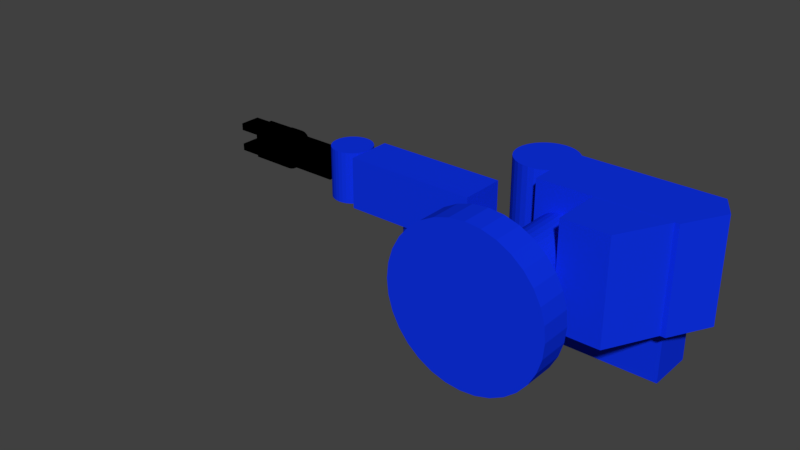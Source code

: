 # Source: ScorbotERIX_V2.blend  (saved by Blender 3.6.11; exported with 4.5.12 LTS)
import bpy
from mathutils import Matrix  # noqa: F401  (used for matrix-valued properties, if any)

bpy.ops.wm.read_factory_settings(use_empty=True)
scene = bpy.context.scene
scene.name = 'Scene'

# ---- collections
col_collection_1 = bpy.data.collections.new('Collection 1'); scene.collection.children.link(col_collection_1)

# ---- materials (node trees are filled in below, after node groups)
mat_blue = bpy.data.materials.new('Blue')
mat_blue.alpha_threshold = 0.0
mat_blue.use_transparent_shadow = False
mat_blue.diffuse_color = (0.004585, 0.03178, 0.8, 1.0)
mat_blue.roughness = 0.5
mat_black = bpy.data.materials.new('Black')
mat_black.alpha_threshold = 0.0
mat_black.use_transparent_shadow = False
mat_black.diffuse_color = (0.0, 0.0, 0.0, 1.0)
mat_black.roughness = 0.5

# ---- material node trees

# ---- world
world_world = bpy.data.worlds.new('World'); scene.world = world_world
world_world.color = (0.05088, 0.05088, 0.05088)
world_world.use_sun_shadow = False
world_world.sun_shadow_jitter_overblur = 0.0
world_world.cycles.sampling_method = 'MANUAL'

# ---- meshes
me_cylinder = bpy.data.meshes.new('Cylinder')
me_cylinder.from_pydata([(-16.5, 3.277, -7.213e-07), (-16.5, -3.277, -7.213e-07), (-16.19, 3.277, -3.219), (-16.19, -3.277, -3.219), (-15.25, 3.277, -6.315), (-15.25, -3.277, -6.315), (-13.72, 3.277, -9.168), (-13.72, -3.277, -9.168), (-11.67, 3.277, -11.67), (-11.67, -3.277, -11.67), (-9.168, 3.277, -13.72), (-9.168, -3.277, -13.72), (-6.315, 3.277, -15.25), (-6.315, -3.277, -15.25), (-3.219, 3.277, -16.19), (-3.219, -3.277, -16.19), (-1.944e-06, 3.277, -16.5), (8.948e-07, -3.277, -16.5), (3.219, 3.277, -16.19), (3.219, -3.277, -16.19), (6.315, 3.277, -15.25), (6.315, -3.277, -15.25), (9.168, 3.277, -13.72), (9.168, -3.277, -13.72), (11.67, 3.277, -11.67), (11.67, -3.277, -11.67), (13.72, 3.277, -9.168), (13.72, -3.277, -9.168), (15.25, 3.277, -6.315), (15.25, -3.277, -6.315), (16.19, 3.277, -3.219), (16.19, -3.277, -3.219), (16.5, 3.277, 6.098e-06), (16.5, -3.277, 6.098e-06), (16.19, 3.277, 3.219), (16.19, -3.277, 3.219), (15.25, 3.277, 6.315), (15.25, -3.277, 6.315), (13.72, 3.277, 9.168), (13.72, -3.277, 9.168), (11.67, 3.277, 11.67), (11.67, -3.277, 11.67), (9.168, 3.277, 13.72), (9.168, -3.277, 13.72), (6.315, 3.277, 15.25), (6.315, -3.277, 15.25), (3.219, 3.277, 16.19), (3.219, -3.277, 16.19), (-1.808e-05, 3.277, 16.5), (-1.524e-05, -3.277, 16.5), (-3.219, 3.277, 16.19), (-3.219, -3.277, 16.19), (-6.315, 3.277, 15.25), (-6.315, -3.277, 15.25), (-9.168, 3.277, 13.72), (-9.168, -3.277, 13.72), (-11.67, 3.277, 11.67), (-11.67, -3.277, 11.67), (-13.72, 3.277, 9.168), (-13.72, -3.277, 9.168), (-15.25, 3.277, 6.315), (-15.25, -3.277, 6.315), (-16.19, 3.277, 3.219), (-16.19, -3.277, 3.219)], [], [(0, 2, 3, 1), (2, 4, 5, 3), (4, 6, 7, 5), (6, 8, 9, 7), (8, 10, 11, 9), (10, 12, 13, 11), (12, 14, 15, 13), (14, 16, 17, 15), (16, 18, 19, 17), (18, 20, 21, 19), (20, 22, 23, 21), (22, 24, 25, 23), (24, 26, 27, 25), (26, 28, 29, 27), (28, 30, 31, 29), (30, 32, 33, 31), (32, 34, 35, 33), (34, 36, 37, 35), (36, 38, 39, 37), (38, 40, 41, 39), (40, 42, 43, 41), (42, 44, 45, 43), (44, 46, 47, 45), (46, 48, 49, 47), (48, 50, 51, 49), (50, 52, 53, 51), (52, 54, 55, 53), (54, 56, 57, 55), (56, 58, 59, 57), (58, 60, 61, 59), (3, 5, 7, 9, 11, 13, 15, 17, 19, 21, 23, 25, 27, 29, 31, 33, 35, 37, 39, 41, 43, 45, 47, 49, 51, 53, 55, 57, 59, 61, 63, 1), (60, 62, 63, 61), (62, 0, 1, 63), (0, 62, 60, 58, 56, 54, 52, 50, 48, 46, 44, 42, 40, 38, 36, 34, 32, 30, 28, 26, 24, 22, 20, 18, 16, 14, 12, 10, 8, 6, 4, 2)])
me_cylinder.materials.append(mat_blue)
me_cylinder.use_remesh_preserve_volume = False
me_cylinder.use_remesh_preserve_attributes = False
me_cylinder.use_mirror_vertex_groups = False
me_cylinder.update()
me_cylinder_002 = bpy.data.meshes.new('Cylinder.002')
me_cylinder_002.from_pydata([(6.127, -5.525, 2.678e-07), (6.127, 5.525, 2.678e-07), (6.009, -5.525, 1.195), (6.009, 5.525, 1.195), (5.66, -5.525, 2.345), (5.66, 5.525, 2.345), (5.094, -5.525, 3.404), (5.094, 5.525, 3.404), (4.332, -5.525, 4.332), (4.332, 5.525, 4.332), (3.404, -5.525, 5.094), (3.404, 5.525, 5.094), (2.345, -5.525, 5.66), (2.345, 5.525, 5.66), (1.195, -5.525, 6.009), (1.195, 5.525, 6.009), (2.588e-06, -5.525, 6.127), (-2.198e-06, 5.525, 6.127), (-1.195, -5.525, 6.009), (-1.195, 5.525, 6.009), (-2.345, -5.525, 5.66), (-2.345, 5.525, 5.66), (-3.404, -5.525, 5.094), (-3.404, 5.525, 5.094), (-4.332, -5.525, 4.332), (-4.332, 5.525, 4.332), (-5.094, -5.525, 3.404), (-5.094, 5.525, 3.404), (-5.66, -5.525, 2.345), (-5.66, 5.525, 2.345), (-6.009, -5.525, 1.195), (-6.009, 5.525, 1.195), (-6.127, -5.525, -2.264e-06), (-6.127, 5.525, -2.264e-06), (-6.009, -5.525, -1.195), (-6.009, 5.525, -1.195), (-5.66, -5.525, -2.345), (-5.66, 5.525, -2.345), (-5.094, -5.525, -3.404), (-5.094, 5.525, -3.404), (-4.332, -5.525, -4.332), (-4.332, 5.525, -4.332), (-3.404, -5.525, -5.094), (-3.404, 5.525, -5.094), (-2.345, -5.525, -5.66), (-2.345, 5.525, -5.66), (-1.195, -5.525, -6.009), (-1.195, 5.525, -6.009), (8.577e-06, -5.525, -6.127), (3.791e-06, 5.525, -6.127), (1.195, -5.525, -6.009), (1.195, 5.525, -6.009), (2.345, -5.525, -5.66), (2.345, 5.525, -5.66), (3.404, -5.525, -5.094), (3.404, 5.525, -5.094), (4.332, -5.525, -4.332), (4.332, 5.525, -4.332), (5.094, -5.525, -3.404), (5.094, 5.525, -3.404), (5.66, -5.525, -2.345), (5.66, 5.525, -2.345), (6.009, -5.525, -1.195), (6.009, 5.525, -1.195)], [], [(0, 1, 3, 2), (2, 3, 5, 4), (4, 5, 7, 6), (6, 7, 9, 8), (8, 9, 11, 10), (10, 11, 13, 12), (12, 13, 15, 14), (14, 15, 17, 16), (16, 17, 19, 18), (18, 19, 21, 20), (20, 21, 23, 22), (22, 23, 25, 24), (24, 25, 27, 26), (26, 27, 29, 28), (28, 29, 31, 30), (30, 31, 33, 32), (32, 33, 35, 34), (34, 35, 37, 36), (36, 37, 39, 38), (38, 39, 41, 40), (40, 41, 43, 42), (42, 43, 45, 44), (44, 45, 47, 46), (46, 47, 49, 48), (48, 49, 51, 50), (50, 51, 53, 52), (52, 53, 55, 54), (54, 55, 57, 56), (56, 57, 59, 58), (58, 59, 61, 60), (3, 1, 63, 61, 59, 57, 55, 53, 51, 49, 47, 45, 43, 41, 39, 37, 35, 33, 31, 29, 27, 25, 23, 21, 19, 17, 15, 13, 11, 9, 7, 5), (60, 61, 63, 62), (62, 63, 1, 0), (0, 2, 4, 6, 8, 10, 12, 14, 16, 18, 20, 22, 24, 26, 28, 30, 32, 34, 36, 38, 40, 42, 44, 46, 48, 50, 52, 54, 56, 58, 60, 62)])
me_cylinder_002.materials.append(mat_blue)
me_cylinder_002.use_remesh_preserve_volume = False
me_cylinder_002.use_remesh_preserve_attributes = False
me_cylinder_002.use_mirror_vertex_groups = False
me_cylinder_002.update()
me_cube_001 = bpy.data.meshes.new('Cube.001')
me_cube_001.from_pydata([(-7.723, -5.525, -11.4), (-7.723, 5.525, -11.4), (2.428, -5.525, -11.4), (8.29, 5.525, -11.4), (-7.723, -5.525, 11.4), (-7.723, 5.525, 11.4), (2.428, -5.525, 11.4), (8.29, 5.525, 11.4)], [], [(0, 1, 3, 2), (2, 3, 7, 6), (6, 7, 5, 4), (4, 5, 1, 0), (2, 6, 4, 0), (7, 3, 1, 5)])
me_cube_001.materials.append(mat_blue)
me_cube_001.use_remesh_preserve_volume = False
me_cube_001.use_remesh_preserve_attributes = False
me_cube_001.use_mirror_vertex_groups = False
me_cube_001.update()
me_cylinder_003 = bpy.data.meshes.new('Cylinder.003')
me_cylinder_003.from_pydata([(6.702, 4.358e-06, -16.18), (6.702, 3.668e-06, 7.505), (6.573, -1.307, -16.18), (6.573, -1.307, 7.505), (6.191, -2.565, -16.18), (6.191, -2.565, 7.505), (5.572, -3.723, -16.18), (5.572, -3.723, 7.505), (4.739, -4.739, -16.18), (4.739, -4.739, 7.505), (3.723, -5.572, -16.18), (3.723, -5.572, 7.505), (2.565, -6.191, -16.18), (2.565, -6.191, 7.505), (1.307, -6.573, -16.18), (1.307, -6.573, 7.505), (1.513e-06, -6.702, -16.18), (5.458e-06, -6.702, 7.505), (-1.307, -6.573, -16.18), (-1.307, -6.573, 7.505), (-2.565, -6.191, -16.18), (-2.565, -6.191, 7.505), (-3.723, -5.572, -16.18), (-3.723, -5.572, 7.505), (-4.739, -4.739, -16.18), (-4.739, -4.739, 7.505), (-5.572, -3.723, -16.18), (-5.572, -3.723, 7.505), (-6.191, -2.565, -16.18), (-6.191, -2.565, 7.505), (-6.573, -1.307, -16.18), (-6.573, -1.307, 7.505), (-6.702, -8.613e-07, -16.18), (-6.702, -1.551e-06, 7.505), (-6.573, 1.307, -16.18), (-6.573, 1.307, 7.505), (-6.191, 2.565, -16.18), (-6.191, 2.565, 7.505), (-5.572, 3.723, -16.18), (-5.572, 3.723, 7.505), (-4.739, 4.739, -16.18), (-4.739, 4.739, 7.505), (-3.723, 5.572, -16.18), (-3.723, 5.572, 7.505), (-2.565, 6.191, -16.18), (-2.565, 6.191, 7.505), (-1.307, 6.573, -16.18), (-1.307, 6.573, 7.505), (7.467e-08, 6.702, -16.18), (4.02e-06, 6.702, 7.505), (1.307, 6.573, -16.18), (1.307, 6.573, 7.505), (2.565, 6.191, -16.18), (2.565, 6.191, 7.505), (3.723, 5.572, -16.18), (3.723, 5.572, 7.505), (4.739, 4.739, -16.18), (4.739, 4.739, 7.505), (5.572, 3.723, -16.18), (5.572, 3.723, 7.505), (6.191, 2.565, -16.18), (6.191, 2.565, 7.505), (6.573, 1.307, -16.18), (6.573, 1.307, 7.505)], [], [(0, 1, 3, 2), (2, 3, 5, 4), (4, 5, 7, 6), (6, 7, 9, 8), (8, 9, 11, 10), (10, 11, 13, 12), (12, 13, 15, 14), (14, 15, 17, 16), (16, 17, 19, 18), (18, 19, 21, 20), (20, 21, 23, 22), (22, 23, 25, 24), (24, 25, 27, 26), (26, 27, 29, 28), (28, 29, 31, 30), (30, 31, 33, 32), (32, 33, 35, 34), (34, 35, 37, 36), (36, 37, 39, 38), (38, 39, 41, 40), (40, 41, 43, 42), (42, 43, 45, 44), (44, 45, 47, 46), (46, 47, 49, 48), (48, 49, 51, 50), (50, 51, 53, 52), (52, 53, 55, 54), (54, 55, 57, 56), (56, 57, 59, 58), (58, 59, 61, 60), (3, 1, 63, 61, 59, 57, 55, 53, 51, 49, 47, 45, 43, 41, 39, 37, 35, 33, 31, 29, 27, 25, 23, 21, 19, 17, 15, 13, 11, 9, 7, 5), (60, 61, 63, 62), (62, 63, 1, 0), (0, 2, 4, 6, 8, 10, 12, 14, 16, 18, 20, 22, 24, 26, 28, 30, 32, 34, 36, 38, 40, 42, 44, 46, 48, 50, 52, 54, 56, 58, 60, 62)])
me_cylinder_003.materials.append(mat_blue)
me_cylinder_003.use_remesh_preserve_volume = False
me_cylinder_003.use_remesh_preserve_attributes = False
me_cylinder_003.use_mirror_vertex_groups = False
me_cylinder_003.update()
me_cylinder_004 = bpy.data.meshes.new('Cylinder.004')
me_cylinder_004.from_pydata([(5.357, 3.597e-06, -5.357), (5.357, 1.474e-06, 7.589), (5.254, -1.045, -5.357), (5.254, -1.045, 7.589), (4.949, -2.05, -5.357), (4.949, -2.05, 7.589), (4.454, -2.976, -5.357), (4.454, -2.976, 7.589), (3.788, -3.788, -5.357), (3.788, -3.788, 7.589), (2.976, -4.454, -5.357), (2.976, -4.454, 7.589), (2.05, -4.949, -5.357), (2.05, -4.949, 7.589), (1.045, -5.254, -5.357), (1.045, -5.254, 7.589), (4.939e-06, -5.357, -5.357), (7.201e-07, -5.357, 7.589), (-1.045, -5.254, -5.357), (-1.045, -5.254, 7.589), (-2.05, -4.949, -5.357), (-2.05, -4.949, 7.589), (-2.976, -4.454, -5.357), (-2.976, -4.454, 7.589), (-3.788, -3.788, -5.357), (-3.788, -3.788, 7.589), (-4.454, -2.976, -5.357), (-4.454, -2.976, 7.589), (-4.949, -2.05, -5.357), (-4.949, -2.05, 7.589), (-5.254, -1.045, -5.357), (-5.254, -1.045, 7.589), (-5.357, -2.342e-07, -5.357), (-5.357, -2.358e-06, 7.589), (-5.254, 1.045, -5.357), (-5.254, 1.045, 7.589), (-4.949, 2.05, -5.357), (-4.949, 2.05, 7.589), (-4.454, 2.976, -5.357), (-4.454, 2.976, 7.589), (-3.788, 3.788, -5.357), (-3.788, 3.788, 7.589), (-2.976, 4.454, -5.357), (-2.976, 4.454, 7.589), (-2.05, 4.949, -5.357), (-2.05, 4.949, 7.589), (-1.045, 5.254, -5.357), (-1.045, 5.254, 7.589), (4.13e-06, 5.357, -5.357), (-8.879e-08, 5.357, 7.589), (1.045, 5.254, -5.357), (1.045, 5.254, 7.589), (2.05, 4.949, -5.357), (2.05, 4.949, 7.589), (2.976, 4.454, -5.357), (2.976, 4.454, 7.589), (3.788, 3.788, -5.357), (3.788, 3.788, 7.589), (4.454, 2.976, -5.357), (4.454, 2.976, 7.589), (4.949, 2.05, -5.357), (4.949, 2.05, 7.589), (5.254, 1.045, -5.357), (5.254, 1.045, 7.589)], [], [(0, 1, 3, 2), (2, 3, 5, 4), (4, 5, 7, 6), (6, 7, 9, 8), (8, 9, 11, 10), (10, 11, 13, 12), (12, 13, 15, 14), (14, 15, 17, 16), (16, 17, 19, 18), (18, 19, 21, 20), (20, 21, 23, 22), (22, 23, 25, 24), (24, 25, 27, 26), (26, 27, 29, 28), (28, 29, 31, 30), (30, 31, 33, 32), (32, 33, 35, 34), (34, 35, 37, 36), (36, 37, 39, 38), (38, 39, 41, 40), (40, 41, 43, 42), (42, 43, 45, 44), (44, 45, 47, 46), (46, 47, 49, 48), (48, 49, 51, 50), (50, 51, 53, 52), (52, 53, 55, 54), (54, 55, 57, 56), (56, 57, 59, 58), (58, 59, 61, 60), (3, 1, 63, 61, 59, 57, 55, 53, 51, 49, 47, 45, 43, 41, 39, 37, 35, 33, 31, 29, 27, 25, 23, 21, 19, 17, 15, 13, 11, 9, 7, 5), (60, 61, 63, 62), (62, 63, 1, 0), (0, 2, 4, 6, 8, 10, 12, 14, 16, 18, 20, 22, 24, 26, 28, 30, 32, 34, 36, 38, 40, 42, 44, 46, 48, 50, 52, 54, 56, 58, 60, 62)])
me_cylinder_004.materials.append(mat_blue)
me_cylinder_004.use_remesh_preserve_volume = False
me_cylinder_004.use_remesh_preserve_attributes = False
me_cylinder_004.use_mirror_vertex_groups = False
me_cylinder_004.update()
me_cylinder_005 = bpy.data.meshes.new('Cylinder.005')
me_cylinder_005.from_pydata([(4.806, 3.268e-06, -5.077), (4.806, 1.264e-06, 7.193), (4.713, -0.9376, -5.077), (4.713, -0.9376, 7.193), (4.44, -1.839, -5.077), (4.44, -1.839, 7.193), (3.996, -2.67, -5.077), (3.996, -2.67, 7.193), (3.398, -3.398, -5.077), (3.398, -3.398, 7.193), (2.67, -3.996, -5.077), (2.67, -3.996, 7.193), (1.839, -4.44, -5.077), (1.839, -4.44, 7.193), (0.9376, -4.713, -5.077), (0.9376, -4.713, 7.193), (2.098e-06, -4.806, -5.077), (3.951e-06, -4.806, 7.193), (-0.9376, -4.713, -5.077), (-0.9376, -4.713, 7.193), (-1.839, -4.44, -5.077), (-1.839, -4.44, 7.193), (-2.67, -3.996, -5.077), (-2.67, -3.996, 7.193), (-3.398, -3.398, -5.077), (-3.398, -3.398, 7.193), (-3.996, -2.67, -5.077), (-3.996, -2.67, 7.193), (-4.44, -1.839, -5.077), (-4.44, -1.839, 7.193), (-4.713, -0.9376, -5.077), (-4.713, -0.9376, 7.193), (-4.806, -1.691e-07, -5.077), (-4.806, -2.173e-06, 7.193), (-4.713, 0.9376, -5.077), (-4.713, 0.9376, 7.193), (-4.44, 1.839, -5.077), (-4.44, 1.839, 7.193), (-3.996, 2.67, -5.077), (-3.996, 2.67, 7.193), (-3.398, 3.398, -5.077), (-3.398, 3.398, 7.193), (-2.67, 3.996, -5.077), (-2.67, 3.996, 7.193), (-1.839, 4.44, -5.077), (-1.839, 4.44, 7.193), (-0.9376, 4.713, -5.077), (-0.9376, 4.713, 7.193), (1.372e-06, 4.806, -5.077), (3.225e-06, 4.806, 7.193), (0.9376, 4.713, -5.077), (0.9376, 4.713, 7.193), (1.839, 4.44, -5.077), (1.839, 4.44, 7.193), (2.67, 3.996, -5.077), (2.67, 3.996, 7.193), (3.398, 3.398, -5.077), (3.398, 3.398, 7.193), (3.996, 2.67, -5.077), (3.996, 2.67, 7.193), (4.44, 1.839, -5.077), (4.44, 1.839, 7.193), (4.713, 0.9376, -5.077), (4.713, 0.9376, 7.193)], [], [(0, 1, 3, 2), (2, 3, 5, 4), (4, 5, 7, 6), (6, 7, 9, 8), (8, 9, 11, 10), (10, 11, 13, 12), (12, 13, 15, 14), (14, 15, 17, 16), (16, 17, 19, 18), (18, 19, 21, 20), (20, 21, 23, 22), (22, 23, 25, 24), (24, 25, 27, 26), (26, 27, 29, 28), (28, 29, 31, 30), (30, 31, 33, 32), (32, 33, 35, 34), (34, 35, 37, 36), (36, 37, 39, 38), (38, 39, 41, 40), (40, 41, 43, 42), (42, 43, 45, 44), (44, 45, 47, 46), (46, 47, 49, 48), (48, 49, 51, 50), (50, 51, 53, 52), (52, 53, 55, 54), (54, 55, 57, 56), (56, 57, 59, 58), (58, 59, 61, 60), (3, 1, 63, 61, 59, 57, 55, 53, 51, 49, 47, 45, 43, 41, 39, 37, 35, 33, 31, 29, 27, 25, 23, 21, 19, 17, 15, 13, 11, 9, 7, 5), (60, 61, 63, 62), (62, 63, 1, 0), (0, 2, 4, 6, 8, 10, 12, 14, 16, 18, 20, 22, 24, 26, 28, 30, 32, 34, 36, 38, 40, 42, 44, 46, 48, 50, 52, 54, 56, 58, 60, 62)])
me_cylinder_005.materials.append(mat_blue)
me_cylinder_005.use_remesh_preserve_volume = False
me_cylinder_005.use_remesh_preserve_attributes = False
me_cylinder_005.use_mirror_vertex_groups = False
me_cylinder_005.update()
me_cube_005 = bpy.data.meshes.new('Cube.005')
me_cube_005.from_pydata([(-6.685, -2.501, -2.994), (-6.685, 2.501, -2.994), (6.685, -2.501, -2.994), (6.685, 2.501, -2.994), (-6.685, -2.501, 2.994), (-6.685, 2.501, 2.994), (6.685, -2.501, 2.994), (6.685, 2.501, 2.994)], [], [(0, 1, 3, 2), (2, 3, 7, 6), (6, 7, 5, 4), (4, 5, 1, 0), (2, 6, 4, 0), (7, 3, 1, 5)])
me_cube_005.materials.append(mat_black)
me_cube_005.use_remesh_preserve_volume = False
me_cube_005.use_remesh_preserve_attributes = False
me_cube_005.use_mirror_vertex_groups = False
me_cube_005.update()
me_cylinder_006 = bpy.data.meshes.new('Cylinder.006')
me_cylinder_006.from_pydata([(1.367, -2.8e-06, 4.677), (-1.281, -3.463e-06, 4.677), (1.367, -0.9124, 4.587), (-1.281, -0.9124, 4.587), (1.367, -1.79, 4.321), (-1.281, -1.79, 4.321), (1.367, -2.598, 3.889), (-1.281, -2.598, 3.889), (1.367, -3.307, 3.307), (-1.281, -3.307, 3.307), (1.367, -3.889, 2.598), (-1.281, -3.889, 2.598), (1.367, -4.321, 1.79), (-1.281, -4.321, 1.79), (1.367, -4.587, 0.9124), (-1.281, -4.587, 0.9124), (1.367, -4.677, -2.348e-06), (-1.281, -4.677, -3.075e-06), (1.367, -4.587, -0.9124), (-1.281, -4.587, -0.9124), (1.367, -4.321, -1.79), (-1.281, -4.321, -1.79), (1.367, -3.889, -2.598), (-1.281, -3.889, -2.598), (1.367, -3.307, -3.307), (-1.281, -3.307, -3.307), (1.367, -2.598, -3.889), (-1.281, -2.598, -3.889), (1.367, -1.79, -4.321), (-1.281, -1.79, -4.321), (1.367, -0.9124, -4.587), (-1.281, -0.9124, -4.587), (1.367, 4.856e-06, -4.677), (-1.281, 4.194e-06, -4.677), (1.367, 0.9124, -4.587), (-1.281, 0.9124, -4.587), (1.367, 1.79, -4.321), (-1.281, 1.79, -4.321), (1.367, 2.598, -3.889), (-1.281, 2.598, -3.889), (1.367, 3.307, -3.307), (-1.281, 3.307, -3.307), (1.367, 3.889, -2.598), (-1.281, 3.889, -2.598), (1.367, 4.321, -1.79), (-1.281, 4.321, -1.79), (1.367, 4.587, -0.9124), (-1.281, 4.587, -0.9124), (1.367, 4.677, 7.948e-06), (-1.281, 4.677, 7.221e-06), (1.367, 4.587, 0.9124), (-1.281, 4.587, 0.9124), (1.367, 4.321, 1.79), (-1.281, 4.321, 1.79), (1.367, 3.889, 2.598), (-1.281, 3.889, 2.598), (1.367, 3.307, 3.307), (-1.281, 3.307, 3.307), (1.367, 2.598, 3.889), (-1.281, 2.598, 3.889), (1.367, 1.79, 4.321), (-1.281, 1.79, 4.321), (1.367, 0.9124, 4.587), (-1.281, 0.9124, 4.587)], [], [(0, 1, 3, 2), (2, 3, 5, 4), (4, 5, 7, 6), (6, 7, 9, 8), (8, 9, 11, 10), (10, 11, 13, 12), (12, 13, 15, 14), (14, 15, 17, 16), (16, 17, 19, 18), (18, 19, 21, 20), (20, 21, 23, 22), (22, 23, 25, 24), (24, 25, 27, 26), (26, 27, 29, 28), (28, 29, 31, 30), (30, 31, 33, 32), (32, 33, 35, 34), (34, 35, 37, 36), (36, 37, 39, 38), (38, 39, 41, 40), (40, 41, 43, 42), (42, 43, 45, 44), (44, 45, 47, 46), (46, 47, 49, 48), (48, 49, 51, 50), (50, 51, 53, 52), (52, 53, 55, 54), (54, 55, 57, 56), (56, 57, 59, 58), (58, 59, 61, 60), (3, 1, 63, 61, 59, 57, 55, 53, 51, 49, 47, 45, 43, 41, 39, 37, 35, 33, 31, 29, 27, 25, 23, 21, 19, 17, 15, 13, 11, 9, 7, 5), (60, 61, 63, 62), (62, 63, 1, 0), (0, 2, 4, 6, 8, 10, 12, 14, 16, 18, 20, 22, 24, 26, 28, 30, 32, 34, 36, 38, 40, 42, 44, 46, 48, 50, 52, 54, 56, 58, 60, 62)])
me_cylinder_006.materials.append(mat_black)
me_cylinder_006.use_remesh_preserve_volume = False
me_cylinder_006.use_remesh_preserve_attributes = False
me_cylinder_006.use_mirror_vertex_groups = False
me_cylinder_006.update()
me_cube_009 = bpy.data.meshes.new('Cube.009')
me_cube_009.from_pydata([(-2.418, -2.501, -0.8512), (-2.418, 2.501, -0.8512), (2.418, -2.501, -0.8512), (2.418, 2.501, -0.8512), (-2.418, -2.501, 0.8512), (-2.418, 2.501, 0.8512), (2.418, -2.501, 0.8512), (2.418, 2.501, 0.8512)], [], [(0, 1, 3, 2), (2, 3, 7, 6), (6, 7, 5, 4), (4, 5, 1, 0), (2, 6, 4, 0), (7, 3, 1, 5)])
me_cube_009.materials.append(mat_black)
me_cube_009.use_remesh_preserve_volume = False
me_cube_009.use_remesh_preserve_attributes = False
me_cube_009.use_mirror_vertex_groups = False
me_cube_009.update()
me_cube_008 = bpy.data.meshes.new('Cube.008')
me_cube_008.from_pydata([(-2.418, -2.501, -0.8512), (-2.418, 2.501, -0.8512), (2.418, -2.501, -0.8512), (2.418, 2.501, -0.8512), (-2.418, -2.501, 0.8512), (-2.418, 2.501, 0.8512), (2.418, -2.501, 0.8512), (2.418, 2.501, 0.8512)], [], [(0, 1, 3, 2), (2, 3, 7, 6), (6, 7, 5, 4), (4, 5, 1, 0), (2, 6, 4, 0), (7, 3, 1, 5)])
me_cube_008.materials.append(mat_black)
me_cube_008.use_remesh_preserve_volume = False
me_cube_008.use_remesh_preserve_attributes = False
me_cube_008.use_mirror_vertex_groups = False
me_cube_008.update()
me_cube_007 = bpy.data.meshes.new('Cube.007')
me_cube_007.from_pydata([(-3.844, -2.501, -3.873), (-3.844, 2.501, -3.873), (3.844, -2.501, -3.873), (3.844, 2.501, -3.873), (-3.844, -2.501, 3.873), (-3.844, 2.501, 3.873), (3.844, -2.501, 3.873), (3.844, 2.501, 3.873)], [], [(0, 1, 3, 2), (2, 3, 7, 6), (6, 7, 5, 4), (4, 5, 1, 0), (2, 6, 4, 0), (7, 3, 1, 5)])
me_cube_007.materials.append(mat_black)
me_cube_007.use_remesh_preserve_volume = False
me_cube_007.use_remesh_preserve_attributes = False
me_cube_007.use_mirror_vertex_groups = False
me_cube_007.update()
me_cube_003 = bpy.data.meshes.new('Cube.003')
me_cube_003.from_pydata([(-17.77, -5.534, -6.067), (-17.77, 5.201, -6.067), (13.28, -5.534, -6.067), (13.28, 5.201, -6.067), (-17.77, -5.534, 6.067), (-17.77, 5.201, 6.067), (13.28, -5.534, 6.067), (13.28, 5.201, 6.067)], [], [(0, 1, 3, 2), (2, 3, 7, 6), (6, 7, 5, 4), (4, 5, 1, 0), (2, 6, 4, 0), (7, 3, 1, 5)])
me_cube_003.materials.append(mat_blue)
me_cube_003.use_remesh_preserve_volume = False
me_cube_003.use_remesh_preserve_attributes = False
me_cube_003.use_mirror_vertex_groups = False
me_cube_003.update()
me_cube_002 = bpy.data.meshes.new('Cube.002')
me_cube_002.from_pydata([(-8.262, -4.637, -4.22), (-8.262, 5.865, -4.22), (45.89, -4.637, -4.22), (45.89, 5.865, -4.22), (-8.262, -4.637, 8.642), (-8.262, 5.865, 8.642), (45.89, -4.637, 8.642), (45.89, 5.865, 8.642)], [], [(0, 1, 3, 2), (2, 3, 7, 6), (6, 7, 5, 4), (4, 5, 1, 0), (2, 6, 4, 0), (7, 3, 1, 5)])
me_cube_002.materials.append(mat_blue)
me_cube_002.use_remesh_preserve_volume = False
me_cube_002.use_remesh_preserve_attributes = False
me_cube_002.use_mirror_vertex_groups = False
me_cube_002.update()
me_cube = bpy.data.meshes.new('Cube')
me_cube.from_pydata([(17.04, 1.933, -11.45), (13.94, 7.161, -11.45), (13.94, 7.161, 11.45), (17.04, 1.933, 11.45), (12.07, -7.161, -11.45), (12.07, -7.161, 11.45), (-17.04, -7.161, -11.45), (-17.04, -2.587, -11.45), (-16.3, -1.979, -11.45), (-15.47, -0.9632, -11.45), (-14.85, 0.1954, -11.45), (-14.47, 1.453, -11.45), (-14.34, 2.76, -11.45), (-14.47, 4.067, -11.45), (-14.85, 5.325, -11.45), (-15.47, 6.483, -11.45), (-16.02, 7.161, -11.45), (-16.02, 7.161, 11.45), (-15.47, 6.483, 11.45), (-14.85, 5.325, 11.45), (-14.47, 4.067, 11.45), (-14.34, 2.76, 11.45), (-14.47, 1.453, 11.45), (-14.85, 0.1954, 11.45), (-15.47, -0.9632, 11.45), (-16.3, -1.979, 11.45), (-17.04, -2.587, 11.45), (-17.04, -7.161, 11.45)], [], [(0, 1, 2, 3), (4, 0, 3, 5), (6, 7, 8, 9, 10, 11, 12, 13, 14, 15, 16, 1, 0, 4), (17, 2, 1, 16), (5, 3, 2, 17, 18, 19, 20, 21, 22, 23, 24, 25, 26, 27), (4, 5, 27, 6), (7, 6, 27, 26), (12, 11, 22, 21), (13, 12, 21, 20), (11, 10, 23, 22), (14, 13, 20, 19), (10, 9, 24, 23), (15, 14, 19, 18), (9, 8, 25, 24), (18, 17, 16, 15), (8, 7, 26, 25)])
me_cube.materials.append(mat_blue)
me_cube.use_remesh_preserve_volume = False
me_cube.use_remesh_preserve_attributes = False
me_cube.use_mirror_vertex_groups = False
me_cube.update()
me_cylinder_001 = bpy.data.meshes.new('Cylinder.001')
me_cylinder_001.from_pydata([(6.127, -6.3, 2.678e-07), (6.127, 6.3, 2.678e-07), (6.009, -6.3, 1.195), (6.009, 6.3, 1.195), (5.66, -6.3, 2.345), (5.66, 6.3, 2.345), (5.094, -6.3, 3.404), (5.094, 6.3, 3.404), (4.332, -6.3, 4.332), (4.332, 6.3, 4.332), (3.404, -6.3, 5.094), (3.404, 6.3, 5.094), (2.345, -6.3, 5.66), (2.345, 6.3, 5.66), (1.195, -6.3, 6.009), (1.195, 6.3, 6.009), (2.923e-06, -6.3, 6.127), (-2.534e-06, 6.3, 6.127), (-1.195, -6.3, 6.009), (-1.195, 6.3, 6.009), (-2.345, -6.3, 5.66), (-2.345, 6.3, 5.66), (-3.404, -6.3, 5.094), (-3.404, 6.3, 5.094), (-4.332, -6.3, 4.332), (-4.332, 6.3, 4.332), (-5.094, -6.3, 3.404), (-5.094, 6.3, 3.404), (-5.66, -6.3, 2.345), (-5.66, 6.3, 2.345), (-6.009, -6.3, 1.195), (-6.009, 6.3, 1.195), (-6.127, -6.3, -2.264e-06), (-6.127, 6.3, -2.264e-06), (-6.009, -6.3, -1.195), (-6.009, 6.3, -1.195), (-5.66, -6.3, -2.345), (-5.66, 6.3, -2.345), (-5.094, -6.3, -3.404), (-5.094, 6.3, -3.404), (-4.332, -6.3, -4.332), (-4.332, 6.3, -4.332), (-3.404, -6.3, -5.094), (-3.404, 6.3, -5.094), (-2.345, -6.3, -5.66), (-2.345, 6.3, -5.66), (-1.195, -6.3, -6.009), (-1.195, 6.3, -6.009), (8.913e-06, -6.3, -6.127), (3.455e-06, 6.3, -6.127), (1.195, -6.3, -6.009), (1.195, 6.3, -6.009), (2.345, -6.3, -5.66), (2.345, 6.3, -5.66), (3.404, -6.3, -5.094), (3.404, 6.3, -5.094), (4.332, -6.3, -4.332), (4.332, 6.3, -4.332), (5.094, -6.3, -3.404), (5.094, 6.3, -3.404), (5.66, -6.3, -2.345), (5.66, 6.3, -2.345), (6.009, -6.3, -1.195), (6.009, 6.3, -1.195)], [], [(0, 1, 3, 2), (2, 3, 5, 4), (4, 5, 7, 6), (6, 7, 9, 8), (8, 9, 11, 10), (10, 11, 13, 12), (12, 13, 15, 14), (14, 15, 17, 16), (16, 17, 19, 18), (18, 19, 21, 20), (20, 21, 23, 22), (22, 23, 25, 24), (24, 25, 27, 26), (26, 27, 29, 28), (28, 29, 31, 30), (30, 31, 33, 32), (32, 33, 35, 34), (34, 35, 37, 36), (36, 37, 39, 38), (38, 39, 41, 40), (40, 41, 43, 42), (42, 43, 45, 44), (44, 45, 47, 46), (46, 47, 49, 48), (48, 49, 51, 50), (50, 51, 53, 52), (52, 53, 55, 54), (54, 55, 57, 56), (56, 57, 59, 58), (58, 59, 61, 60), (3, 1, 63, 61, 59, 57, 55, 53, 51, 49, 47, 45, 43, 41, 39, 37, 35, 33, 31, 29, 27, 25, 23, 21, 19, 17, 15, 13, 11, 9, 7, 5), (60, 61, 63, 62), (62, 63, 1, 0), (0, 2, 4, 6, 8, 10, 12, 14, 16, 18, 20, 22, 24, 26, 28, 30, 32, 34, 36, 38, 40, 42, 44, 46, 48, 50, 52, 54, 56, 58, 60, 62)])
me_cylinder_001.materials.append(mat_blue)
me_cylinder_001.use_remesh_preserve_volume = False
me_cylinder_001.use_remesh_preserve_attributes = False
me_cylinder_001.use_mirror_vertex_groups = False
me_cylinder_001.update()

# ---- objects
ob_scorboterix_v2 = bpy.data.objects.new('ScorbotERIX_V2', None)
ob_base2 = bpy.data.objects.new('Base2', me_cylinder)
ob_base = bpy.data.objects.new('Base', me_cylinder_002)
ob_body = bpy.data.objects.new('Body', me_cube_001)
ob_shoulder = bpy.data.objects.new('Shoulder', me_cylinder_003)
ob_elbow = bpy.data.objects.new('Elbow', me_cylinder_004)
ob_pitch = bpy.data.objects.new('PItch', me_cylinder_005)
ob_pitch2 = bpy.data.objects.new('Pitch2', me_cube_005)
ob_roll = bpy.data.objects.new('Roll', me_cylinder_006)
ob_grip2 = bpy.data.objects.new('Grip2', me_cube_009)
ob_grip1 = bpy.data.objects.new('Grip1', me_cube_008)
ob_roll2 = bpy.data.objects.new('Roll2', me_cube_007)
ob_elbow2 = bpy.data.objects.new('Elbow2', me_cube_003)
ob_shoulder2 = bpy.data.objects.new('Shoulder2', me_cube_002)
ob_body2 = bpy.data.objects.new('Body2', me_cube)
ob_base3 = bpy.data.objects.new('Base3', me_cylinder_001)

# ---- transforms, parenting, visibility, modifiers, constraints
ob_scorboterix_v2.location = (0.0, 0.0, 0.0)
ob_scorboterix_v2.empty_image_offset = (0.0, 0.0)
ob_scorboterix_v2.lineart.crease_threshold = 0.0
ob_base2.parent = ob_scorboterix_v2
ob_base2.location = (-0.08044, 3.242, -0.1249)
ob_base2.lineart.crease_threshold = 0.0
ob_base.parent = ob_scorboterix_v2
ob_base.location = (-0.1307, 24.64, -0.008583)
ob_base.lineart.crease_threshold = 0.0
ob_body.parent = ob_base
ob_body.matrix_parent_inverse = Matrix(((1.0, 4.657e-10, 0.0, 0.1307), (0.0, 1.0, 0.0, -24.64), (0.0, -2.91e-11, 1.0, 0.008583), (0.0, 0.0, 0.0, 1.0)))
ob_body.location = (13.72, 24.67, 0.1778)
ob_body.lineart.crease_threshold = 0.0
ob_shoulder.parent = ob_base
ob_shoulder.matrix_parent_inverse = Matrix(((1.0, 4.657e-10, 0.0, 0.1307), (0.0, 1.0, 0.0, -24.64), (0.0, -2.91e-11, 1.0, 0.008583), (0.0, 0.0, 0.0, 1.0)))
ob_shoulder.location = (-10.12, 40.09, 4.076)
ob_shoulder.lineart.crease_threshold = 0.0
ob_elbow.parent = ob_shoulder2
ob_elbow.matrix_parent_inverse = Matrix(((1.0, -4.657e-10, 0.0, 25.57), (-0.0, 1.0, -0.0, -39.58), (0.0, 2.91e-11, 1.0, 20.74), (-0.0, 0.0, -0.0, 1.0)))
ob_elbow.location = (-39.18, 40.09, -19.64)
ob_elbow.lineart.crease_threshold = 0.0
ob_pitch.parent = ob_elbow2
ob_pitch.matrix_parent_inverse = Matrix(((1.0, -0.0, 0.0, 38.23), (-0.0, 1.0, -0.0, -40.31), (0.0, -0.0, 1.0, 5.987), (-0.0, 0.0, -0.0, 1.0)))
ob_pitch.location = (-60.8, 40.09, -7.061)
ob_pitch.lineart.crease_threshold = 0.0
ob_pitch2.parent = ob_pitch
ob_pitch2.matrix_parent_inverse = Matrix(((1.0, -4.657e-10, 0.0, 60.8), (0.0, 1.0, 0.0, -40.09), (0.0, 2.91e-11, 1.0, 7.061), (0.0, 0.0, 0.0, 1.0)))
ob_pitch2.location = (-72.29, 40.06, -6.003)
ob_pitch2.lineart.crease_threshold = 0.0
ob_roll.parent = ob_pitch2
ob_roll.matrix_parent_inverse = Matrix(((1.0, 4.657e-10, 0.0, 72.29), (-0.0, 1.0, -0.0, -40.06), (0.0, -2.91e-11, 1.0, 6.003), (-0.0, 0.0, -0.0, 1.0)))
ob_roll.location = (-80.34, 40.15, -6.003)
ob_roll.lineart.crease_threshold = 0.0
ob_grip2.parent = ob_roll2
ob_grip2.matrix_parent_inverse = Matrix(((1.0, -0.0, 0.0, 85.47), (-0.0, 1.0, -0.0, -40.06), (0.0, -0.0, 1.0, 6.003), (-0.0, 0.0, -0.0, 1.0)))
ob_grip2.location = (-91.73, 40.06, -3.385)
ob_grip2.lineart.crease_threshold = 0.0
ob_grip1.parent = ob_roll2
ob_grip1.matrix_parent_inverse = Matrix(((1.0, -0.0, 0.0, 85.47), (-0.0, 1.0, -0.0, -40.06), (0.0, -0.0, 1.0, 6.003), (-0.0, 0.0, -0.0, 1.0)))
ob_grip1.location = (-91.73, 40.06, -8.612)
ob_grip1.lineart.crease_threshold = 0.0
ob_roll2.parent = ob_roll
ob_roll2.matrix_parent_inverse = Matrix(((1.0, 0.0, 0.0, 80.34), (0.0, 1.0, 0.0, -40.15), (0.0, 0.0, 1.0, 6.003), (0.0, 0.0, 0.0, 1.0)))
ob_roll2.location = (-85.47, 40.06, -6.003)
ob_roll2.lineart.crease_threshold = 0.0
ob_elbow2.parent = ob_elbow
ob_elbow2.matrix_parent_inverse = Matrix(((1.0, 0.0, 0.0, 39.18), (0.0, 1.0, 0.0, -40.09), (0.0, 0.0, 1.0, 19.64), (0.0, 0.0, 0.0, 1.0)))
ob_elbow2.location = (-38.23, 40.31, -5.987)
ob_elbow2.lineart.crease_threshold = 0.0
ob_shoulder2.parent = ob_shoulder
ob_shoulder2.matrix_parent_inverse = Matrix(((1.0, 0.0, 0.0, 10.12), (0.0, 1.0, 0.0, -40.09), (0.0, 0.0, 1.0, -4.076), (0.0, 0.0, 0.0, 1.0)))
ob_shoulder2.location = (-25.57, 39.58, -20.74)
ob_shoulder2.lineart.crease_threshold = 0.0
ob_body2.parent = ob_base
ob_body2.matrix_parent_inverse = Matrix(((1.0, 4.657e-10, 0.0, 0.1307), (0.0, 1.0, 0.0, -24.64), (0.0, -2.91e-11, 1.0, 0.008583), (0.0, 0.0, 0.0, 1.0)))
ob_body2.location = (10.92, 37.33, 0.1345)
ob_body2.lineart.crease_threshold = 0.0
ob_base3.parent = ob_scorboterix_v2
ob_base3.location = (-0.1307, 12.82, -0.008583)
ob_base3.lineart.crease_threshold = 0.0

# ---- collection membership
col_collection_1.objects.link(ob_scorboterix_v2)
col_collection_1.objects.link(ob_base2)
col_collection_1.objects.link(ob_base)
col_collection_1.objects.link(ob_body)
col_collection_1.objects.link(ob_shoulder)
col_collection_1.objects.link(ob_elbow)
col_collection_1.objects.link(ob_pitch)
col_collection_1.objects.link(ob_pitch2)
col_collection_1.objects.link(ob_roll)
col_collection_1.objects.link(ob_grip2)
col_collection_1.objects.link(ob_grip1)
col_collection_1.objects.link(ob_roll2)
col_collection_1.objects.link(ob_elbow2)
col_collection_1.objects.link(ob_shoulder2)
col_collection_1.objects.link(ob_body2)
col_collection_1.objects.link(ob_base3)

# ---- scene / render settings (as saved in the file)
scene.frame_start = 1; scene.frame_end = 250; scene.frame_set(1)
scene.render.engine = 'BLENDER_EEVEE_NEXT'
scene.render.resolution_percentage = 50
scene.render.dither_intensity = 0.0
scene.cycles.use_denoising = False
scene.cycles.samples = 128
scene.cycles.sampling_pattern = 'TABULATED_SOBOL'
scene.cycles.use_adaptive_sampling = False
scene.cycles.use_light_tree = False
scene.cycles.blur_glossy = 0.0
scene.cycles.sample_clamp_indirect = 0.0
scene.view_settings.view_transform = 'Standard'
scene.unit_settings.scale_length = 0.01
bpy.context.view_layer.update()

# ---- added for rendering (the .blend has no active camera and no usable light): camera, sun
cam_auto = bpy.data.cameras.new('AutoCamera')
cam_auto.lens = 50.0
cam_auto.sensor_width = 36.0
cam_auto.clip_end = 2227.26
ob_auto_camera = bpy.data.objects.new('AutoCamera', cam_auto)
scene.collection.objects.link(ob_auto_camera)
ob_auto_camera.location = (93.8132, -128.914, 97.2166)
ob_auto_camera.rotation_euler = (1.09748, -7.21219e-08, 0.694738)
scene.camera = ob_auto_camera
light_auto_sun = bpy.data.lights.new('AutoSun', 'SUN')
light_auto_sun.energy = 3.0
light_auto_sun.angle = 0.0523599
ob_auto_sun = bpy.data.objects.new('AutoSun', light_auto_sun)
scene.collection.objects.link(ob_auto_sun)
ob_auto_sun.rotation_euler = (0.872665, 0.174533, 0.523599)
bpy.context.view_layer.update()
